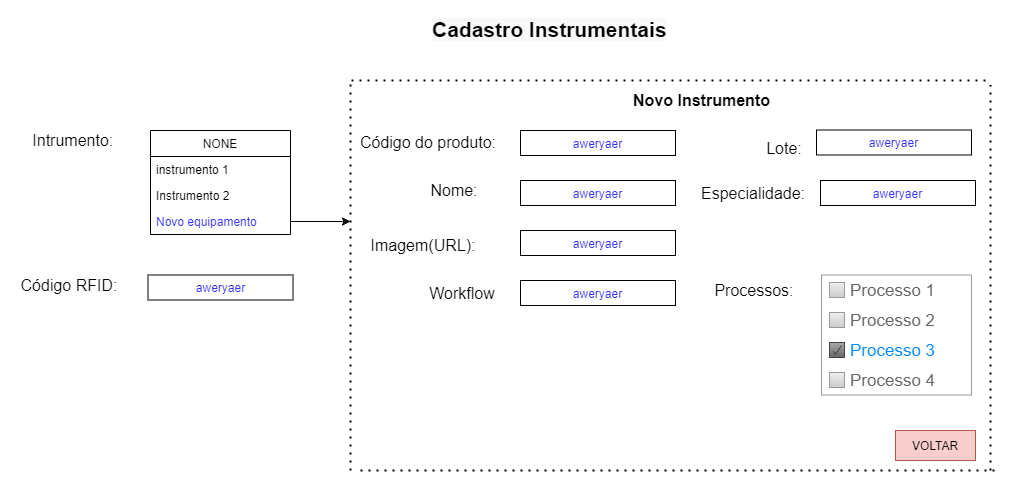

The diagram above was exported from draw.io. Its source (the exported page's mxGraphModel, read from the mxfile embedded in the PNG):
<mxGraphModel dx="1422" dy="762" grid="1" gridSize="10" guides="1" tooltips="1" connect="1" arrows="1" fold="1" page="1" pageScale="1" pageWidth="827" pageHeight="1169" math="0" shadow="0">
  <root>
    <mxCell id="EIK4TpdvP5g77IBDHYtY-0" />
    <mxCell id="EIK4TpdvP5g77IBDHYtY-1" parent="EIK4TpdvP5g77IBDHYtY-0" />
    <mxCell id="wnqPhIJuGLYf9vDUpJCv-0" value="&lt;b style=&quot;color: rgb(0 , 0 , 0) ; font-family: &amp;#34;helvetica&amp;#34; ; font-size: 21px ; font-style: normal ; letter-spacing: normal ; text-align: center ; text-indent: 0px ; text-transform: none ; word-spacing: 0px ; background-color: rgb(248 , 249 , 250)&quot;&gt;Cadastro Instrumentais&lt;/b&gt;" style="text;whiteSpace=wrap;html=1;" parent="EIK4TpdvP5g77IBDHYtY-1" vertex="1">
      <mxGeometry x="450" y="10" width="240" height="30" as="geometry" />
    </mxCell>
    <mxCell id="7dgQrqan0WKKqCqWhlmT-0" value="VOLTAR" style="rounded=0;whiteSpace=wrap;html=1;fillColor=#f8cecc;strokeColor=#b85450;" parent="EIK4TpdvP5g77IBDHYtY-1" vertex="1">
      <mxGeometry x="915" y="430" width="80" height="30" as="geometry" />
    </mxCell>
    <mxCell id="Wwcn0K83khB9Z9iJss-H-18" value="&lt;font style=&quot;font-size: 16px&quot;&gt;Intrumento:&amp;nbsp;&lt;/font&gt;" style="text;html=1;strokeColor=none;fillColor=none;align=center;verticalAlign=middle;whiteSpace=wrap;rounded=0;" vertex="1" parent="EIK4TpdvP5g77IBDHYtY-1">
      <mxGeometry x="50" y="120" width="90" height="40" as="geometry" />
    </mxCell>
    <mxCell id="Wwcn0K83khB9Z9iJss-H-19" value="NONE" style="swimlane;fontStyle=0;childLayout=stackLayout;horizontal=1;startSize=26;horizontalStack=0;resizeParent=1;resizeParentMax=0;resizeLast=0;collapsible=1;marginBottom=0;" vertex="1" parent="EIK4TpdvP5g77IBDHYtY-1">
      <mxGeometry x="170" y="130" width="140" height="104" as="geometry">
        <mxRectangle x="150" y="160" width="140" height="26" as="alternateBounds" />
      </mxGeometry>
    </mxCell>
    <mxCell id="Wwcn0K83khB9Z9iJss-H-20" value="instrumento 1" style="text;strokeColor=none;fillColor=none;align=left;verticalAlign=top;spacingLeft=4;spacingRight=4;overflow=hidden;rotatable=0;points=[[0,0.5],[1,0.5]];portConstraint=eastwest;" vertex="1" parent="Wwcn0K83khB9Z9iJss-H-19">
      <mxGeometry y="26" width="140" height="26" as="geometry" />
    </mxCell>
    <mxCell id="Wwcn0K83khB9Z9iJss-H-21" value="Instrumento 2" style="text;strokeColor=none;fillColor=none;align=left;verticalAlign=top;spacingLeft=4;spacingRight=4;overflow=hidden;rotatable=0;points=[[0,0.5],[1,0.5]];portConstraint=eastwest;" vertex="1" parent="Wwcn0K83khB9Z9iJss-H-19">
      <mxGeometry y="52" width="140" height="26" as="geometry" />
    </mxCell>
    <mxCell id="Wwcn0K83khB9Z9iJss-H-22" value="Novo equipamento" style="text;strokeColor=none;fillColor=none;align=left;verticalAlign=top;spacingLeft=4;spacingRight=4;overflow=hidden;rotatable=0;points=[[0,0.5],[1,0.5]];portConstraint=eastwest;fontColor=#3333FF;" vertex="1" parent="Wwcn0K83khB9Z9iJss-H-19">
      <mxGeometry y="78" width="140" height="26" as="geometry" />
    </mxCell>
    <mxCell id="Wwcn0K83khB9Z9iJss-H-33" value="&lt;font color=&quot;#000000&quot; style=&quot;font-size: 16px&quot;&gt;&lt;b&gt;Novo Instrumento&lt;/b&gt;&lt;/font&gt;" style="text;html=1;strokeColor=none;fillColor=none;align=center;verticalAlign=middle;whiteSpace=wrap;rounded=0;fontColor=#3333FF;" vertex="1" parent="EIK4TpdvP5g77IBDHYtY-1">
      <mxGeometry x="627.5" y="90" width="187" height="20" as="geometry" />
    </mxCell>
    <mxCell id="Wwcn0K83khB9Z9iJss-H-34" value="&lt;font color=&quot;#000000&quot; style=&quot;font-size: 16px&quot;&gt;Código do produto:&lt;/font&gt;" style="text;html=1;strokeColor=none;fillColor=none;align=center;verticalAlign=middle;whiteSpace=wrap;rounded=0;fontColor=#3333FF;" vertex="1" parent="EIK4TpdvP5g77IBDHYtY-1">
      <mxGeometry x="364.5" y="130" width="165.5" height="24" as="geometry" />
    </mxCell>
    <mxCell id="Wwcn0K83khB9Z9iJss-H-35" value="aweryaer" style="rounded=0;whiteSpace=wrap;html=1;fontColor=#3333FF;" vertex="1" parent="EIK4TpdvP5g77IBDHYtY-1">
      <mxGeometry x="540" y="130" width="155" height="25" as="geometry" />
    </mxCell>
    <mxCell id="Wwcn0K83khB9Z9iJss-H-36" value="&lt;font color=&quot;#000000&quot; style=&quot;font-size: 16px&quot;&gt;Especialidade:&lt;/font&gt;" style="text;html=1;strokeColor=none;fillColor=none;align=center;verticalAlign=middle;whiteSpace=wrap;rounded=0;fontColor=#3333FF;" vertex="1" parent="EIK4TpdvP5g77IBDHYtY-1">
      <mxGeometry x="705" y="177.25" width="136" height="30.5" as="geometry" />
    </mxCell>
    <mxCell id="Wwcn0K83khB9Z9iJss-H-43" value="&lt;font style=&quot;font-size: 16px&quot;&gt;Código RFID:&lt;/font&gt;" style="text;html=1;strokeColor=none;fillColor=none;align=center;verticalAlign=middle;whiteSpace=wrap;rounded=0;" vertex="1" parent="EIK4TpdvP5g77IBDHYtY-1">
      <mxGeometry x="30" y="274.5" width="117.5" height="20.5" as="geometry" />
    </mxCell>
    <mxCell id="Wwcn0K83khB9Z9iJss-H-44" value="aweryaer" style="rounded=0;whiteSpace=wrap;html=1;fontColor=#3333FF;" vertex="1" parent="EIK4TpdvP5g77IBDHYtY-1">
      <mxGeometry x="167.5" y="274.5" width="145" height="25" as="geometry" />
    </mxCell>
    <mxCell id="Wwcn0K83khB9Z9iJss-H-47" value="&lt;font color=&quot;#000000&quot; style=&quot;font-size: 16px&quot;&gt;Lote:&lt;/font&gt;" style="text;html=1;strokeColor=none;fillColor=none;align=center;verticalAlign=middle;whiteSpace=wrap;rounded=0;fontColor=#3333FF;" vertex="1" parent="EIK4TpdvP5g77IBDHYtY-1">
      <mxGeometry x="780" y="136" width="47.5" height="24" as="geometry" />
    </mxCell>
    <mxCell id="Wwcn0K83khB9Z9iJss-H-48" value="aweryaer" style="rounded=0;whiteSpace=wrap;html=1;fontColor=#3333FF;" vertex="1" parent="EIK4TpdvP5g77IBDHYtY-1">
      <mxGeometry x="836" y="129.5" width="155" height="25" as="geometry" />
    </mxCell>
    <mxCell id="Wwcn0K83khB9Z9iJss-H-49" value="&lt;font color=&quot;#000000&quot; style=&quot;font-size: 16px&quot;&gt;Imagem(URL):&lt;/font&gt;" style="text;html=1;strokeColor=none;fillColor=none;align=center;verticalAlign=middle;whiteSpace=wrap;rounded=0;fontColor=#3333FF;" vertex="1" parent="EIK4TpdvP5g77IBDHYtY-1">
      <mxGeometry x="380" y="230" width="126" height="30.5" as="geometry" />
    </mxCell>
    <mxCell id="Wwcn0K83khB9Z9iJss-H-50" value="aweryaer" style="rounded=0;whiteSpace=wrap;html=1;fontColor=#3333FF;" vertex="1" parent="EIK4TpdvP5g77IBDHYtY-1">
      <mxGeometry x="540" y="230" width="155" height="25" as="geometry" />
    </mxCell>
    <mxCell id="Wwcn0K83khB9Z9iJss-H-51" value="aweryaer" style="rounded=0;whiteSpace=wrap;html=1;fontColor=#3333FF;" vertex="1" parent="EIK4TpdvP5g77IBDHYtY-1">
      <mxGeometry x="840" y="180" width="155" height="25" as="geometry" />
    </mxCell>
    <mxCell id="Wwcn0K83khB9Z9iJss-H-52" value="&lt;font color=&quot;#000000&quot; style=&quot;font-size: 16px&quot;&gt;Nome:&lt;/font&gt;" style="text;html=1;strokeColor=none;fillColor=none;align=center;verticalAlign=middle;whiteSpace=wrap;rounded=0;fontColor=#3333FF;" vertex="1" parent="EIK4TpdvP5g77IBDHYtY-1">
      <mxGeometry x="440.5" y="174.5" width="65.5" height="30.5" as="geometry" />
    </mxCell>
    <mxCell id="Wwcn0K83khB9Z9iJss-H-53" value="aweryaer" style="rounded=0;whiteSpace=wrap;html=1;fontColor=#3333FF;" vertex="1" parent="EIK4TpdvP5g77IBDHYtY-1">
      <mxGeometry x="540" y="180" width="155" height="25" as="geometry" />
    </mxCell>
    <mxCell id="Wwcn0K83khB9Z9iJss-H-54" value="" style="endArrow=none;dashed=1;html=1;dashPattern=1 3;strokeWidth=2;" edge="1" parent="EIK4TpdvP5g77IBDHYtY-1">
      <mxGeometry width="50" height="50" relative="1" as="geometry">
        <mxPoint x="370" y="470" as="sourcePoint" />
        <mxPoint x="370" y="80" as="targetPoint" />
      </mxGeometry>
    </mxCell>
    <mxCell id="Wwcn0K83khB9Z9iJss-H-55" value="" style="endArrow=none;dashed=1;html=1;dashPattern=1 3;strokeWidth=2;" edge="1" parent="EIK4TpdvP5g77IBDHYtY-1">
      <mxGeometry width="50" height="50" relative="1" as="geometry">
        <mxPoint x="1010" y="470" as="sourcePoint" />
        <mxPoint x="1010" y="84.5" as="targetPoint" />
      </mxGeometry>
    </mxCell>
    <mxCell id="Wwcn0K83khB9Z9iJss-H-56" value="" style="endArrow=none;dashed=1;html=1;dashPattern=1 3;strokeWidth=2;" edge="1" parent="EIK4TpdvP5g77IBDHYtY-1">
      <mxGeometry width="50" height="50" relative="1" as="geometry">
        <mxPoint x="380" y="470" as="sourcePoint" />
        <mxPoint x="1020" y="470" as="targetPoint" />
      </mxGeometry>
    </mxCell>
    <mxCell id="Wwcn0K83khB9Z9iJss-H-57" value="" style="endArrow=none;dashed=1;html=1;dashPattern=1 3;strokeWidth=2;" edge="1" parent="EIK4TpdvP5g77IBDHYtY-1">
      <mxGeometry width="50" height="50" relative="1" as="geometry">
        <mxPoint x="371" y="80" as="sourcePoint" />
        <mxPoint x="1011" y="80" as="targetPoint" />
      </mxGeometry>
    </mxCell>
    <mxCell id="Wwcn0K83khB9Z9iJss-H-58" value="&lt;font color=&quot;#000000&quot; style=&quot;font-size: 16px&quot;&gt;Processos:&lt;/font&gt;" style="text;html=1;strokeColor=none;fillColor=none;align=center;verticalAlign=middle;whiteSpace=wrap;rounded=0;fontColor=#3333FF;" vertex="1" parent="EIK4TpdvP5g77IBDHYtY-1">
      <mxGeometry x="718.5" y="274.5" width="109.5" height="30.5" as="geometry" />
    </mxCell>
    <mxCell id="Wwcn0K83khB9Z9iJss-H-60" value="" style="strokeWidth=1;shadow=0;dashed=0;align=center;html=1;shape=mxgraph.mockup.forms.rrect;rSize=0;strokeColor=#999999;fillColor=#ffffff;recursiveResize=0;fontColor=#000000;" vertex="1" parent="EIK4TpdvP5g77IBDHYtY-1">
      <mxGeometry x="841" y="274.5" width="150" height="120" as="geometry" />
    </mxCell>
    <mxCell id="Wwcn0K83khB9Z9iJss-H-61" value="Processo 1" style="strokeWidth=1;shadow=0;dashed=0;align=center;html=1;shape=mxgraph.mockup.forms.rrect;rSize=0;fillColor=#eeeeee;strokeColor=#999999;gradientColor=#cccccc;align=left;spacingLeft=4;fontSize=17;fontColor=#666666;labelPosition=right;" vertex="1" parent="Wwcn0K83khB9Z9iJss-H-60">
      <mxGeometry x="8" y="7.5" width="15" height="15" as="geometry" />
    </mxCell>
    <mxCell id="Wwcn0K83khB9Z9iJss-H-62" value="Processo 2" style="strokeWidth=1;shadow=0;dashed=0;align=center;html=1;shape=mxgraph.mockup.forms.rrect;rSize=0;fillColor=#eeeeee;strokeColor=#999999;gradientColor=#cccccc;align=left;spacingLeft=4;fontSize=17;fontColor=#666666;labelPosition=right;" vertex="1" parent="Wwcn0K83khB9Z9iJss-H-60">
      <mxGeometry x="8" y="37.5" width="15" height="15" as="geometry" />
    </mxCell>
    <mxCell id="Wwcn0K83khB9Z9iJss-H-63" value="Processo 3" style="strokeWidth=1;shadow=0;dashed=0;align=center;html=1;shape=mxgraph.mockup.forms.checkbox;rSize=0;resizable=0;fillColor=#aaaaaa;strokeColor=#444444;gradientColor=#666666;align=left;spacingLeft=4;fontSize=17;fontColor=#008cff;labelPosition=right;" vertex="1" parent="Wwcn0K83khB9Z9iJss-H-60">
      <mxGeometry x="8" y="67.5" width="15" height="15" as="geometry" />
    </mxCell>
    <mxCell id="Wwcn0K83khB9Z9iJss-H-64" value="Processo 4" style="strokeWidth=1;shadow=0;dashed=0;align=center;html=1;shape=mxgraph.mockup.forms.rrect;rSize=0;fillColor=#eeeeee;strokeColor=#999999;gradientColor=#cccccc;align=left;spacingLeft=4;fontSize=17;fontColor=#666666;labelPosition=right;" vertex="1" parent="Wwcn0K83khB9Z9iJss-H-60">
      <mxGeometry x="8" y="97.5" width="15" height="15" as="geometry" />
    </mxCell>
    <mxCell id="Wwcn0K83khB9Z9iJss-H-66" style="edgeStyle=orthogonalEdgeStyle;rounded=0;orthogonalLoop=1;jettySize=auto;html=1;exitX=1;exitY=0.5;exitDx=0;exitDy=0;" edge="1" parent="EIK4TpdvP5g77IBDHYtY-1" source="Wwcn0K83khB9Z9iJss-H-22">
      <mxGeometry relative="1" as="geometry">
        <mxPoint x="370" y="221" as="targetPoint" />
      </mxGeometry>
    </mxCell>
    <mxCell id="iPh6dY7fExW9AzfEDuDg-0" value="&lt;font color=&quot;#000000&quot; style=&quot;font-size: 16px&quot;&gt;Workflow&lt;/font&gt;" style="text;html=1;strokeColor=none;fillColor=none;align=center;verticalAlign=middle;whiteSpace=wrap;rounded=0;fontColor=#3333FF;" vertex="1" parent="EIK4TpdvP5g77IBDHYtY-1">
      <mxGeometry x="427" y="277.25" width="109.5" height="30.5" as="geometry" />
    </mxCell>
    <mxCell id="iPh6dY7fExW9AzfEDuDg-6" value="aweryaer" style="rounded=0;whiteSpace=wrap;html=1;fontColor=#3333FF;" vertex="1" parent="EIK4TpdvP5g77IBDHYtY-1">
      <mxGeometry x="540" y="280" width="155" height="25" as="geometry" />
    </mxCell>
  </root>
</mxGraphModel>